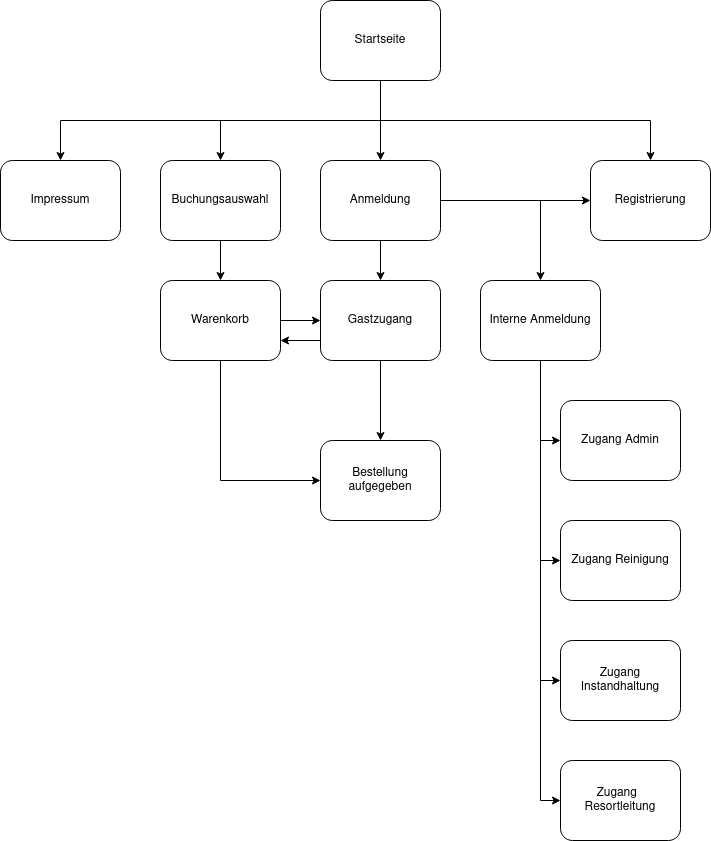

The diagram above was exported from draw.io. Its source (the exported page's mxGraphModel, read from the mxfile embedded in the PNG):
<mxGraphModel dx="2426" dy="1304" grid="1" gridSize="10" guides="1" tooltips="1" connect="1" arrows="1" fold="1" page="1" pageScale="1" pageWidth="827" pageHeight="1169" math="0" shadow="0">
  <root>
    <mxCell id="0" />
    <mxCell id="1" parent="0" />
    <mxCell id="cVJt3dKhcwXHqDwdtrfI-14" style="edgeStyle=orthogonalEdgeStyle;rounded=0;orthogonalLoop=1;jettySize=auto;html=1;exitX=0.5;exitY=1;exitDx=0;exitDy=0;entryX=0.5;entryY=0;entryDx=0;entryDy=0;" edge="1" parent="1" source="cVJt3dKhcwXHqDwdtrfI-1" target="cVJt3dKhcwXHqDwdtrfI-2">
      <mxGeometry relative="1" as="geometry" />
    </mxCell>
    <mxCell id="cVJt3dKhcwXHqDwdtrfI-15" style="edgeStyle=orthogonalEdgeStyle;rounded=0;orthogonalLoop=1;jettySize=auto;html=1;exitX=0.5;exitY=1;exitDx=0;exitDy=0;entryX=0.5;entryY=0;entryDx=0;entryDy=0;" edge="1" parent="1" source="cVJt3dKhcwXHqDwdtrfI-1" target="cVJt3dKhcwXHqDwdtrfI-3">
      <mxGeometry relative="1" as="geometry" />
    </mxCell>
    <mxCell id="cVJt3dKhcwXHqDwdtrfI-17" style="edgeStyle=orthogonalEdgeStyle;rounded=0;orthogonalLoop=1;jettySize=auto;html=1;exitX=0.5;exitY=1;exitDx=0;exitDy=0;entryX=0.5;entryY=0;entryDx=0;entryDy=0;" edge="1" parent="1" source="cVJt3dKhcwXHqDwdtrfI-1" target="cVJt3dKhcwXHqDwdtrfI-10">
      <mxGeometry relative="1" as="geometry" />
    </mxCell>
    <mxCell id="cVJt3dKhcwXHqDwdtrfI-18" style="edgeStyle=orthogonalEdgeStyle;rounded=0;orthogonalLoop=1;jettySize=auto;html=1;exitX=0.5;exitY=1;exitDx=0;exitDy=0;entryX=0.5;entryY=0;entryDx=0;entryDy=0;" edge="1" parent="1" source="cVJt3dKhcwXHqDwdtrfI-1" target="cVJt3dKhcwXHqDwdtrfI-13">
      <mxGeometry relative="1" as="geometry" />
    </mxCell>
    <mxCell id="cVJt3dKhcwXHqDwdtrfI-1" value="Startseite" style="rounded=1;whiteSpace=wrap;html=1;" vertex="1" parent="1">
      <mxGeometry x="480" y="40" width="120" height="80" as="geometry" />
    </mxCell>
    <mxCell id="cVJt3dKhcwXHqDwdtrfI-19" style="edgeStyle=orthogonalEdgeStyle;rounded=0;orthogonalLoop=1;jettySize=auto;html=1;exitX=0.5;exitY=1;exitDx=0;exitDy=0;entryX=0.5;entryY=0;entryDx=0;entryDy=0;" edge="1" parent="1" source="cVJt3dKhcwXHqDwdtrfI-2" target="cVJt3dKhcwXHqDwdtrfI-4">
      <mxGeometry relative="1" as="geometry" />
    </mxCell>
    <mxCell id="cVJt3dKhcwXHqDwdtrfI-22" style="edgeStyle=orthogonalEdgeStyle;rounded=0;orthogonalLoop=1;jettySize=auto;html=1;exitX=1;exitY=0.5;exitDx=0;exitDy=0;entryX=0.5;entryY=0;entryDx=0;entryDy=0;" edge="1" parent="1" source="cVJt3dKhcwXHqDwdtrfI-2" target="cVJt3dKhcwXHqDwdtrfI-5">
      <mxGeometry relative="1" as="geometry" />
    </mxCell>
    <mxCell id="cVJt3dKhcwXHqDwdtrfI-23" style="edgeStyle=orthogonalEdgeStyle;rounded=0;orthogonalLoop=1;jettySize=auto;html=1;exitX=1;exitY=0.5;exitDx=0;exitDy=0;entryX=0;entryY=0.5;entryDx=0;entryDy=0;" edge="1" parent="1" source="cVJt3dKhcwXHqDwdtrfI-2" target="cVJt3dKhcwXHqDwdtrfI-3">
      <mxGeometry relative="1" as="geometry" />
    </mxCell>
    <mxCell id="cVJt3dKhcwXHqDwdtrfI-2" value="Anmeldung" style="rounded=1;whiteSpace=wrap;html=1;" vertex="1" parent="1">
      <mxGeometry x="480" y="200" width="120" height="80" as="geometry" />
    </mxCell>
    <mxCell id="cVJt3dKhcwXHqDwdtrfI-3" value="Registrierung" style="rounded=1;whiteSpace=wrap;html=1;" vertex="1" parent="1">
      <mxGeometry x="750" y="200" width="120" height="80" as="geometry" />
    </mxCell>
    <mxCell id="cVJt3dKhcwXHqDwdtrfI-29" style="edgeStyle=orthogonalEdgeStyle;rounded=0;orthogonalLoop=1;jettySize=auto;html=1;exitX=0;exitY=0.75;exitDx=0;exitDy=0;entryX=1;entryY=0.75;entryDx=0;entryDy=0;" edge="1" parent="1" source="cVJt3dKhcwXHqDwdtrfI-4" target="cVJt3dKhcwXHqDwdtrfI-11">
      <mxGeometry relative="1" as="geometry" />
    </mxCell>
    <mxCell id="cVJt3dKhcwXHqDwdtrfI-4" value="Gastzugang" style="rounded=1;whiteSpace=wrap;html=1;" vertex="1" parent="1">
      <mxGeometry x="480" y="320" width="120" height="80" as="geometry" />
    </mxCell>
    <mxCell id="cVJt3dKhcwXHqDwdtrfI-24" style="edgeStyle=orthogonalEdgeStyle;rounded=0;orthogonalLoop=1;jettySize=auto;html=1;exitX=0.5;exitY=1;exitDx=0;exitDy=0;entryX=0;entryY=0.5;entryDx=0;entryDy=0;" edge="1" parent="1" source="cVJt3dKhcwXHqDwdtrfI-5" target="cVJt3dKhcwXHqDwdtrfI-9">
      <mxGeometry relative="1" as="geometry" />
    </mxCell>
    <mxCell id="cVJt3dKhcwXHqDwdtrfI-25" style="edgeStyle=orthogonalEdgeStyle;rounded=0;orthogonalLoop=1;jettySize=auto;html=1;exitX=0.5;exitY=1;exitDx=0;exitDy=0;entryX=0;entryY=0.5;entryDx=0;entryDy=0;" edge="1" parent="1" source="cVJt3dKhcwXHqDwdtrfI-5" target="cVJt3dKhcwXHqDwdtrfI-8">
      <mxGeometry relative="1" as="geometry" />
    </mxCell>
    <mxCell id="cVJt3dKhcwXHqDwdtrfI-26" style="edgeStyle=orthogonalEdgeStyle;rounded=0;orthogonalLoop=1;jettySize=auto;html=1;exitX=0.5;exitY=1;exitDx=0;exitDy=0;entryX=0;entryY=0.5;entryDx=0;entryDy=0;" edge="1" parent="1" source="cVJt3dKhcwXHqDwdtrfI-5" target="cVJt3dKhcwXHqDwdtrfI-7">
      <mxGeometry relative="1" as="geometry" />
    </mxCell>
    <mxCell id="cVJt3dKhcwXHqDwdtrfI-27" style="edgeStyle=orthogonalEdgeStyle;rounded=0;orthogonalLoop=1;jettySize=auto;html=1;exitX=0.5;exitY=1;exitDx=0;exitDy=0;entryX=0;entryY=0.5;entryDx=0;entryDy=0;" edge="1" parent="1" source="cVJt3dKhcwXHqDwdtrfI-5" target="cVJt3dKhcwXHqDwdtrfI-6">
      <mxGeometry relative="1" as="geometry" />
    </mxCell>
    <mxCell id="cVJt3dKhcwXHqDwdtrfI-5" value="Interne Anmeldung" style="rounded=1;whiteSpace=wrap;html=1;" vertex="1" parent="1">
      <mxGeometry x="640" y="320" width="120" height="80" as="geometry" />
    </mxCell>
    <mxCell id="cVJt3dKhcwXHqDwdtrfI-6" value="Zugang Admin" style="rounded=1;whiteSpace=wrap;html=1;" vertex="1" parent="1">
      <mxGeometry x="720" y="440" width="120" height="80" as="geometry" />
    </mxCell>
    <mxCell id="cVJt3dKhcwXHqDwdtrfI-7" value="Zugang Reinigung" style="rounded=1;whiteSpace=wrap;html=1;" vertex="1" parent="1">
      <mxGeometry x="720" y="560" width="120" height="80" as="geometry" />
    </mxCell>
    <mxCell id="cVJt3dKhcwXHqDwdtrfI-8" value="Zugang Instandhaltung" style="rounded=1;whiteSpace=wrap;html=1;" vertex="1" parent="1">
      <mxGeometry x="720" y="680" width="120" height="80" as="geometry" />
    </mxCell>
    <mxCell id="cVJt3dKhcwXHqDwdtrfI-9" value="Zugang&amp;nbsp;&amp;nbsp; Resortleitung" style="rounded=1;whiteSpace=wrap;html=1;" vertex="1" parent="1">
      <mxGeometry x="720" y="800" width="120" height="80" as="geometry" />
    </mxCell>
    <mxCell id="cVJt3dKhcwXHqDwdtrfI-20" style="edgeStyle=orthogonalEdgeStyle;rounded=0;orthogonalLoop=1;jettySize=auto;html=1;exitX=0.5;exitY=1;exitDx=0;exitDy=0;entryX=0.5;entryY=0;entryDx=0;entryDy=0;" edge="1" parent="1" source="cVJt3dKhcwXHqDwdtrfI-10" target="cVJt3dKhcwXHqDwdtrfI-11">
      <mxGeometry relative="1" as="geometry" />
    </mxCell>
    <mxCell id="cVJt3dKhcwXHqDwdtrfI-10" value="Buchungsauswahl" style="rounded=1;whiteSpace=wrap;html=1;" vertex="1" parent="1">
      <mxGeometry x="320" y="200" width="120" height="80" as="geometry" />
    </mxCell>
    <mxCell id="cVJt3dKhcwXHqDwdtrfI-21" style="edgeStyle=orthogonalEdgeStyle;rounded=0;orthogonalLoop=1;jettySize=auto;html=1;exitX=0.5;exitY=1;exitDx=0;exitDy=0;entryX=0.5;entryY=0;entryDx=0;entryDy=0;" edge="1" parent="1" source="cVJt3dKhcwXHqDwdtrfI-4" target="cVJt3dKhcwXHqDwdtrfI-12">
      <mxGeometry relative="1" as="geometry" />
    </mxCell>
    <mxCell id="cVJt3dKhcwXHqDwdtrfI-28" style="edgeStyle=orthogonalEdgeStyle;rounded=0;orthogonalLoop=1;jettySize=auto;html=1;exitX=1;exitY=0.5;exitDx=0;exitDy=0;" edge="1" parent="1" source="cVJt3dKhcwXHqDwdtrfI-11" target="cVJt3dKhcwXHqDwdtrfI-4">
      <mxGeometry relative="1" as="geometry" />
    </mxCell>
    <mxCell id="cVJt3dKhcwXHqDwdtrfI-30" style="edgeStyle=orthogonalEdgeStyle;rounded=0;orthogonalLoop=1;jettySize=auto;html=1;exitX=0.5;exitY=1;exitDx=0;exitDy=0;entryX=0;entryY=0.5;entryDx=0;entryDy=0;" edge="1" parent="1" source="cVJt3dKhcwXHqDwdtrfI-11" target="cVJt3dKhcwXHqDwdtrfI-12">
      <mxGeometry relative="1" as="geometry" />
    </mxCell>
    <mxCell id="cVJt3dKhcwXHqDwdtrfI-11" value="Warenkorb" style="rounded=1;whiteSpace=wrap;html=1;" vertex="1" parent="1">
      <mxGeometry x="320" y="320" width="120" height="80" as="geometry" />
    </mxCell>
    <mxCell id="cVJt3dKhcwXHqDwdtrfI-12" value="Bestellung aufgegeben" style="rounded=1;whiteSpace=wrap;html=1;" vertex="1" parent="1">
      <mxGeometry x="480" y="480" width="120" height="80" as="geometry" />
    </mxCell>
    <mxCell id="cVJt3dKhcwXHqDwdtrfI-13" value="Impressum" style="rounded=1;whiteSpace=wrap;html=1;" vertex="1" parent="1">
      <mxGeometry x="160" y="200" width="120" height="80" as="geometry" />
    </mxCell>
  </root>
</mxGraphModel>